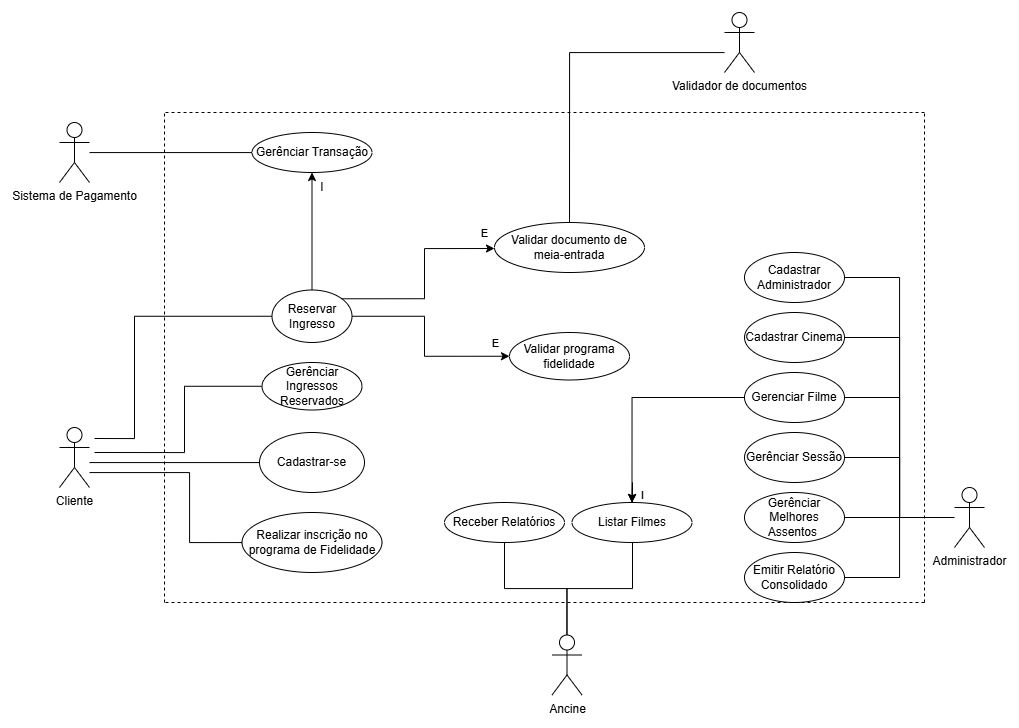

The diagram above was exported from draw.io. Its source (the exported page's mxGraphModel, read from the mxfile embedded in the PNG):
<mxGraphModel dx="1902" dy="2003" grid="1" gridSize="10" guides="1" tooltips="1" connect="1" arrows="1" fold="1" page="1" pageScale="1" pageWidth="1654" pageHeight="1169" math="0" shadow="0">
  <root>
    <mxCell id="0" />
    <mxCell id="1" parent="0" />
    <mxCell id="2" edge="1" parent="1" source="6" style="edgeStyle=orthogonalEdgeStyle;rounded=0;orthogonalLoop=1;jettySize=auto;html=1;entryX=1;entryY=0.5;entryDx=0;entryDy=0;" target="18">
      <mxGeometry relative="1" as="geometry">
        <Array as="points">
          <mxPoint x="410" y="410" />
          <mxPoint x="410" y="410" />
        </Array>
        <mxPoint x="270" y="410" as="sourcePoint" />
      </mxGeometry>
    </mxCell>
    <mxCell id="3" edge="1" parent="1" source="6" style="edgeStyle=orthogonalEdgeStyle;rounded=0;orthogonalLoop=1;jettySize=auto;html=1;entryX=1;entryY=0.5;entryDx=0;entryDy=0;" target="17">
      <mxGeometry relative="1" as="geometry">
        <Array as="points">
          <mxPoint x="315" y="420" />
          <mxPoint x="315" y="490" />
        </Array>
        <mxPoint x="245" y="420" as="sourcePoint" />
        <mxPoint x="330" y="460" as="targetPoint" />
      </mxGeometry>
    </mxCell>
    <mxCell id="4" edge="1" parent="1" style="edgeStyle=orthogonalEdgeStyle;rounded=0;orthogonalLoop=1;jettySize=auto;html=1;entryX=1;entryY=0.5;entryDx=0;entryDy=0;" target="39">
      <mxGeometry relative="1" as="geometry">
        <Array as="points">
          <mxPoint x="260" y="386" />
          <mxPoint x="260" y="264" />
        </Array>
        <mxPoint x="220" y="386" as="sourcePoint" />
      </mxGeometry>
    </mxCell>
    <mxCell id="5" edge="1" parent="1" style="edgeStyle=orthogonalEdgeStyle;rounded=0;orthogonalLoop=1;jettySize=auto;html=1;entryX=1;entryY=0.5;entryDx=0;entryDy=0;" target="35">
      <mxGeometry relative="1" as="geometry">
        <Array as="points">
          <mxPoint x="310" y="400" />
          <mxPoint x="310" y="334" />
        </Array>
        <mxPoint x="220" y="400" as="sourcePoint" />
        <mxPoint x="635" y="320" as="targetPoint" />
      </mxGeometry>
    </mxCell>
    <mxCell id="6" parent="1" style="shape=umlActor;verticalLabelPosition=bottom;verticalAlign=top;html=1;outlineConnect=0;" value="Cliente" vertex="1">
      <mxGeometry height="60" width="30" x="185" y="375" as="geometry" />
    </mxCell>
    <mxCell id="7" edge="1" parent="1" source="9" style="edgeStyle=orthogonalEdgeStyle;rounded=0;orthogonalLoop=1;jettySize=auto;html=1;entryX=0.5;entryY=0;entryDx=0;entryDy=0;" target="25">
      <mxGeometry relative="1" as="geometry">
        <Array as="points">
          <mxPoint x="693" y="536" />
          <mxPoint x="758" y="536" />
          <mxPoint x="758" y="430" />
        </Array>
      </mxGeometry>
    </mxCell>
    <mxCell id="8" edge="1" parent="1" source="9" style="edgeStyle=orthogonalEdgeStyle;rounded=0;orthogonalLoop=1;jettySize=auto;html=1;entryX=0.5;entryY=0;entryDx=0;entryDy=0;" target="24">
      <mxGeometry relative="1" as="geometry">
        <Array as="points">
          <mxPoint x="693" y="536" />
          <mxPoint x="630" y="536" />
        </Array>
      </mxGeometry>
    </mxCell>
    <mxCell id="9" parent="1" style="shape=umlActor;verticalLabelPosition=bottom;verticalAlign=top;html=1;outlineConnect=0;" value="Ancine" vertex="1">
      <mxGeometry height="60" width="30" x="677.5" y="582.5" as="geometry" />
    </mxCell>
    <mxCell id="10" edge="1" parent="1" style="edgeStyle=orthogonalEdgeStyle;rounded=0;orthogonalLoop=1;jettySize=auto;html=1;entryX=0;entryY=0.5;entryDx=0;entryDy=0;" target="20">
      <mxGeometry relative="1" as="geometry">
        <Array as="points">
          <mxPoint x="1025" y="465" />
          <mxPoint x="1025" y="345" />
        </Array>
        <mxPoint x="1075" y="465.0000000000001" as="sourcePoint" />
        <mxPoint x="864.9999999999961" y="345" as="targetPoint" />
      </mxGeometry>
    </mxCell>
    <mxCell id="11" edge="1" parent="1" style="edgeStyle=orthogonalEdgeStyle;rounded=0;orthogonalLoop=1;jettySize=auto;html=1;entryX=0;entryY=0.5;entryDx=0;entryDy=0;" target="21">
      <mxGeometry relative="1" as="geometry">
        <Array as="points">
          <mxPoint x="1025" y="465" />
          <mxPoint x="1025" y="405" />
        </Array>
        <mxPoint x="1075" y="465.0000000000001" as="sourcePoint" />
        <mxPoint x="864.9999999999961" y="405" as="targetPoint" />
      </mxGeometry>
    </mxCell>
    <mxCell id="12" edge="1" parent="1" source="16" style="edgeStyle=orthogonalEdgeStyle;rounded=0;orthogonalLoop=1;jettySize=auto;html=1;entryX=0;entryY=0.5;entryDx=0;entryDy=0;" target="26">
      <mxGeometry relative="1" as="geometry">
        <Array as="points">
          <mxPoint x="940" y="465" />
          <mxPoint x="940" y="465" />
        </Array>
      </mxGeometry>
    </mxCell>
    <mxCell id="13" edge="1" parent="1" style="edgeStyle=orthogonalEdgeStyle;rounded=0;orthogonalLoop=1;jettySize=auto;html=1;entryX=0;entryY=0.5;entryDx=0;entryDy=0;" target="32">
      <mxGeometry relative="1" as="geometry">
        <Array as="points">
          <mxPoint x="1025" y="465" />
          <mxPoint x="1025" y="285" />
        </Array>
        <mxPoint x="1075" y="465" as="sourcePoint" />
        <mxPoint x="865" y="285" as="targetPoint" />
      </mxGeometry>
    </mxCell>
    <mxCell id="14" edge="1" parent="1" style="edgeStyle=orthogonalEdgeStyle;rounded=0;orthogonalLoop=1;jettySize=auto;html=1;entryX=0;entryY=0.5;entryDx=0;entryDy=0;" target="33">
      <mxGeometry relative="1" as="geometry">
        <Array as="points">
          <mxPoint x="1025" y="465" />
          <mxPoint x="1025" y="525" />
        </Array>
        <mxPoint x="1075" y="465.0000000000001" as="sourcePoint" />
        <mxPoint x="864.9999999999961" y="525" as="targetPoint" />
      </mxGeometry>
    </mxCell>
    <mxCell id="15" edge="1" parent="1" style="edgeStyle=orthogonalEdgeStyle;rounded=0;orthogonalLoop=1;jettySize=auto;html=1;entryX=0;entryY=0.5;entryDx=0;entryDy=0;" target="34">
      <mxGeometry relative="1" as="geometry">
        <Array as="points">
          <mxPoint x="1025" y="465" />
          <mxPoint x="1025" y="225" />
        </Array>
        <mxPoint x="1075" y="465.0185714285715" as="sourcePoint" />
        <mxPoint x="865.0000000000007" y="224.99" as="targetPoint" />
      </mxGeometry>
    </mxCell>
    <mxCell id="16" parent="1" style="shape=umlActor;verticalLabelPosition=bottom;verticalAlign=top;html=1;outlineConnect=0;" value="Administrador" vertex="1">
      <mxGeometry height="60" width="30" x="1080" y="435" as="geometry" />
    </mxCell>
    <mxCell id="17" parent="1" style="ellipse;whiteSpace=wrap;html=1;" value="Realizar inscrição no programa de Fidelidade" vertex="1">
      <mxGeometry height="60" width="140" x="367.5" y="460" as="geometry" />
    </mxCell>
    <mxCell id="18" parent="1" style="ellipse;whiteSpace=wrap;html=1;" value="Cadastrar-se" vertex="1">
      <mxGeometry height="60" width="105" x="385" y="380" as="geometry" />
    </mxCell>
    <mxCell id="19" edge="1" parent="1" source="20" style="edgeStyle=orthogonalEdgeStyle;rounded=0;orthogonalLoop=1;jettySize=auto;html=1;entryX=0.5;entryY=0;entryDx=0;entryDy=0;" target="25" value="I">
      <mxGeometry relative="1" x="0.9437" y="10" as="geometry">
        <mxPoint as="offset" />
      </mxGeometry>
    </mxCell>
    <mxCell id="20" parent="1" style="ellipse;whiteSpace=wrap;html=1;" value="Gerenciar Filme" vertex="1">
      <mxGeometry height="50" width="100" x="870" y="320" as="geometry" />
    </mxCell>
    <mxCell id="21" parent="1" style="ellipse;whiteSpace=wrap;html=1;" value="Gerênciar Sessão" vertex="1">
      <mxGeometry height="50" width="100" x="870" y="380" as="geometry" />
    </mxCell>
    <mxCell id="22" edge="1" parent="1" source="23" style="edgeStyle=orthogonalEdgeStyle;rounded=0;orthogonalLoop=1;jettySize=auto;html=1;entryX=0;entryY=0.5;entryDx=0;entryDy=0;" target="27">
      <mxGeometry relative="1" as="geometry">
        <Array as="points">
          <mxPoint x="380" y="100" />
          <mxPoint x="380" y="100" />
        </Array>
        <mxPoint x="340" y="110" as="targetPoint" />
      </mxGeometry>
    </mxCell>
    <mxCell id="23" parent="1" style="shape=umlActor;verticalLabelPosition=bottom;verticalAlign=top;html=1;outlineConnect=0;" value="Sistema de Pagamento" vertex="1">
      <mxGeometry height="60" width="30" x="185" y="70" as="geometry" />
    </mxCell>
    <mxCell id="24" parent="1" style="ellipse;whiteSpace=wrap;html=1;" value="Receber Relatórios" vertex="1">
      <mxGeometry height="40" width="120" x="570" y="450" as="geometry" />
    </mxCell>
    <mxCell id="25" parent="1" style="ellipse;whiteSpace=wrap;html=1;" value="Listar Filmes" vertex="1">
      <mxGeometry height="40" width="120" x="697.5" y="450" as="geometry" />
    </mxCell>
    <mxCell id="26" parent="1" style="ellipse;whiteSpace=wrap;html=1;" value="Gerênciar Melhores Assentos&amp;nbsp;" vertex="1">
      <mxGeometry height="50" width="100" x="870" y="440" as="geometry" />
    </mxCell>
    <mxCell id="27" parent="1" style="ellipse;whiteSpace=wrap;html=1;" value="Gerênciar Transação" vertex="1">
      <mxGeometry height="40" width="120" x="377.5" y="80" as="geometry" />
    </mxCell>
    <mxCell id="28" edge="1" parent="1" style="edgeStyle=orthogonalEdgeStyle;rounded=0;orthogonalLoop=1;jettySize=auto;html=1;exitX=1;exitY=0;exitDx=0;exitDy=0;entryX=0;entryY=0.5;entryDx=0;entryDy=0;" value="E">
      <mxGeometry relative="1" x="0.9021" y="15" as="geometry">
        <mxPoint as="offset" />
        <Array as="points">
          <mxPoint x="550" y="246" />
          <mxPoint x="550" y="196" />
        </Array>
        <mxPoint x="465.9192773859054" y="246.27746969916166" as="sourcePoint" />
        <mxPoint x="620" y="196" as="targetPoint" />
      </mxGeometry>
    </mxCell>
    <mxCell id="29" edge="1" parent="1" source="30" style="edgeStyle=orthogonalEdgeStyle;rounded=0;orthogonalLoop=1;jettySize=auto;html=1;entryX=0.5;entryY=1;entryDx=0;entryDy=0;" target="31">
      <mxGeometry relative="1" as="geometry">
        <Array as="points">
          <mxPoint x="695" />
        </Array>
      </mxGeometry>
    </mxCell>
    <mxCell id="30" parent="1" style="shape=umlActor;verticalLabelPosition=bottom;verticalAlign=top;html=1;outlineConnect=0;" value="Validador de documentos" vertex="1">
      <mxGeometry height="60" width="30" x="850" y="-40" as="geometry" />
    </mxCell>
    <mxCell id="31" parent="1" style="ellipse;whiteSpace=wrap;html=1;" value="Validar documento de meia-entrada" vertex="1">
      <mxGeometry height="50" width="150" x="620" y="170" as="geometry" />
    </mxCell>
    <mxCell id="32" parent="1" style="ellipse;whiteSpace=wrap;html=1;" value="Cadastrar Cinema" vertex="1">
      <mxGeometry height="50" width="100" x="870" y="260" as="geometry" />
    </mxCell>
    <mxCell id="33" parent="1" style="ellipse;whiteSpace=wrap;html=1;" value="Emitir Relatório Consolidado" vertex="1">
      <mxGeometry height="50" width="100" x="870" y="500" as="geometry" />
    </mxCell>
    <mxCell id="34" parent="1" style="ellipse;whiteSpace=wrap;html=1;" value="Cadastrar Administrador" vertex="1">
      <mxGeometry height="50" width="100" x="870" y="200" as="geometry" />
    </mxCell>
    <mxCell id="35" parent="1" style="ellipse;whiteSpace=wrap;html=1;" value="Gerênciar Ingressos Reservados" vertex="1">
      <mxGeometry height="47.5" width="100" x="387.5" y="310" as="geometry" />
    </mxCell>
    <mxCell id="36" parent="1" style="text;html=1;whiteSpace=wrap;strokeColor=none;fillColor=none;align=center;verticalAlign=middle;rounded=0;" value="I" vertex="1">
      <mxGeometry height="30" width="60" x="417.5" y="120" as="geometry" />
    </mxCell>
    <mxCell id="37" edge="1" parent="1" source="39" style="edgeStyle=orthogonalEdgeStyle;rounded=0;orthogonalLoop=1;jettySize=auto;html=1;entryX=0;entryY=0.5;entryDx=0;entryDy=0;" target="41">
      <mxGeometry relative="1" as="geometry">
        <Array as="points">
          <mxPoint x="550" y="264" />
          <mxPoint x="550" y="304" />
        </Array>
      </mxGeometry>
    </mxCell>
    <mxCell id="38" connectable="0" parent="37" style="edgeLabel;html=1;align=center;verticalAlign=middle;resizable=0;points=[];" value="E" vertex="1">
      <mxGeometry relative="1" x="0.6415" as="geometry">
        <mxPoint x="21" y="-14" as="offset" />
      </mxGeometry>
    </mxCell>
    <mxCell id="39" parent="1" style="ellipse;whiteSpace=wrap;html=1;" value="Reservar Ingresso" vertex="1">
      <mxGeometry height="52.5" width="80" x="397.5" y="237.5" as="geometry" />
    </mxCell>
    <mxCell id="40" edge="1" parent="1" source="39" style="edgeStyle=orthogonalEdgeStyle;rounded=0;orthogonalLoop=1;jettySize=auto;html=1;entryX=0.5;entryY=1;entryDx=0;entryDy=0;" target="27" value="">
      <mxGeometry relative="1" x="0.9338" y="9" as="geometry">
        <mxPoint as="offset" />
        <Array as="points" />
        <mxPoint x="477" y="264" as="sourcePoint" />
        <mxPoint x="893.75" y="138.75" as="targetPoint" />
      </mxGeometry>
    </mxCell>
    <mxCell id="41" parent="1" style="ellipse;whiteSpace=wrap;html=1;" value="Validar programa fidelidade" vertex="1">
      <mxGeometry height="47.5" width="120" x="635" y="280" as="geometry" />
    </mxCell>
    <mxCell id="42" edge="1" parent="1" style="endArrow=none;dashed=1;html=1;rounded=0;" value="">
      <mxGeometry height="50" relative="1" width="50" as="geometry">
        <mxPoint x="290" y="550" as="sourcePoint" />
        <mxPoint x="290" y="60" as="targetPoint" />
      </mxGeometry>
    </mxCell>
    <mxCell id="43" edge="1" parent="1" style="endArrow=none;dashed=1;html=1;rounded=0;" value="">
      <mxGeometry height="50" relative="1" width="50" as="geometry">
        <mxPoint x="1050" y="550" as="sourcePoint" />
        <mxPoint x="1050" y="60" as="targetPoint" />
      </mxGeometry>
    </mxCell>
    <mxCell id="44" edge="1" parent="1" style="endArrow=none;dashed=1;html=1;rounded=0;" value="">
      <mxGeometry height="50" relative="1" width="50" as="geometry">
        <mxPoint x="1050" y="550" as="sourcePoint" />
        <mxPoint x="290" y="550" as="targetPoint" />
      </mxGeometry>
    </mxCell>
    <mxCell id="45" edge="1" parent="1" style="endArrow=none;dashed=1;html=1;rounded=0;" value="">
      <mxGeometry height="50" relative="1" width="50" as="geometry">
        <mxPoint x="1050" y="60" as="sourcePoint" />
        <mxPoint x="290" y="60" as="targetPoint" />
      </mxGeometry>
    </mxCell>
  </root>
</mxGraphModel>